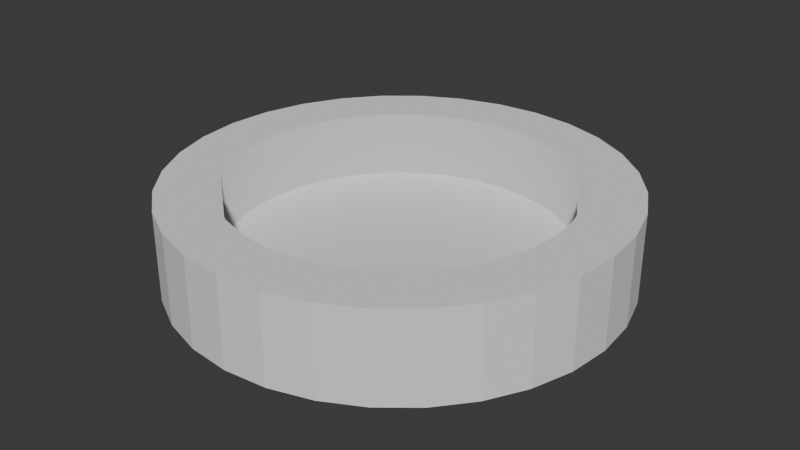 # Source: NotePlayer.blend  (saved by Blender 4.2.66; exported with 4.5.12 LTS)
import bpy
from mathutils import Matrix  # noqa: F401  (used for matrix-valued properties, if any)

bpy.ops.wm.read_factory_settings(use_empty=True)
scene = bpy.context.scene
scene.name = 'Scene'

# ---- collections
col_collection = bpy.data.collections.new('Collection'); scene.collection.children.link(col_collection)

# ---- world
world_world = bpy.data.worlds.new('World'); scene.world = world_world
world_world.use_nodes = True; world_world.node_tree.nodes.clear()
_N = world_world.node_tree.nodes; _L = world_world.node_tree.links
n0 = _N.new('ShaderNodeOutputWorld'); n0.name = 'World Output'; n0.location = (300, 300)
n1 = _N.new('ShaderNodeBackground'); n1.name = 'Background'; n1.location = (10, 300)
n1.inputs[0].default_value = (0.05088, 0.05088, 0.05088, 1.0)
_L.new(n1.outputs[0], n0.inputs[0])
n0.is_active_output = True
world_world.color = (0.05088, 0.05088, 0.05088)
world_world.sun_shadow_jitter_overblur = 0.0

# ---- meshes
me_cylinder = bpy.data.meshes.new('Cylinder')
me_cylinder.from_pydata([(0.0, 1.0, -1.0), (0.0, 0.75, -0.5), (0.0, 0.75, 1.0), (0.0, 1.0, 1.0), (0.1951, 0.9808, -1.0), (0.1463, 0.7356, -0.5), (0.1951, 0.9808, 1.0), (0.1463, 0.7356, 1.0), (0.3827, 0.9239, -1.0), (0.287, 0.6929, -0.5), (0.287, 0.6929, 1.0), (0.3827, 0.9239, 1.0), (0.4167, 0.6236, -0.5), (0.5556, 0.8315, -1.0), (0.4167, 0.6236, 1.0), (0.5556, 0.8315, 1.0), (0.7071, 0.7071, -1.0), (0.5303, 0.5303, -0.5), (0.7071, 0.7071, 1.0), (0.5303, 0.5303, 1.0), (0.8315, 0.5556, -1.0), (0.6236, 0.4167, -0.5), (0.8315, 0.5556, 1.0), (0.6236, 0.4167, 1.0), (0.9239, 0.3827, -1.0), (0.6929, 0.287, -0.5), (0.9239, 0.3827, 1.0), (0.6929, 0.287, 1.0), (0.9808, 0.1951, -1.0), (0.7356, 0.1463, -0.5), (0.9808, 0.1951, 1.0), (0.7356, 0.1463, 1.0), (1.0, 0.0, -1.0), (0.75, 0.0, -0.5), (1.0, 0.0, 1.0), (0.75, 0.0, 1.0), (0.7356, -0.1463, -0.5), (0.9808, -0.1951, -1.0), (0.7356, -0.1463, 1.0), (0.9808, -0.1951, 1.0), (0.6929, -0.287, -0.5), (0.9239, -0.3827, -1.0), (0.6929, -0.287, 1.0), (0.9239, -0.3827, 1.0), (0.6236, -0.4167, -0.5), (0.8315, -0.5556, -1.0), (0.6236, -0.4167, 1.0), (0.8315, -0.5556, 1.0), (0.5303, -0.5303, -0.5), (0.7071, -0.7071, -1.0), (0.5303, -0.5303, 1.0), (0.7061, -0.7061, 0.9993), (0.4167, -0.6236, -0.5), (0.5556, -0.8315, -1.0), (0.4167, -0.6236, 1.0), (0.5556, -0.8315, 1.0), (0.287, -0.6929, -0.5), (0.3827, -0.9239, -1.0), (0.3827, -0.9239, 1.0), (0.287, -0.6929, 1.0), (0.1951, -0.9808, -1.0), (0.1463, -0.7356, -0.5), (0.1951, -0.9808, 1.0), (0.1463, -0.7356, 1.0), (0.0, -0.75, -0.5), (0.0, -1.0, -1.0), (0.0, -0.75, 1.0), (0.0, -1.0, 1.0), (-0.1463, -0.7356, -0.5), (-0.1951, -0.9808, -1.0), (-0.1463, -0.7356, 1.0), (-0.1951, -0.9808, 1.0), (-0.287, -0.6929, -0.5), (-0.3827, -0.9239, -1.0), (-0.287, -0.6929, 1.0), (-0.3827, -0.9239, 1.0), (-0.4167, -0.6236, -0.5), (-0.5556, -0.8315, -1.0), (-0.5556, -0.8315, 1.0), (-0.4167, -0.6236, 1.0), (-0.7071, -0.7071, -1.0), (-0.5303, -0.5303, -0.5), (-0.5303, -0.5303, 1.0), (-0.7071, -0.7071, 1.0), (-0.8315, -0.5556, -1.0), (-0.6236, -0.4167, -0.5), (-0.8315, -0.5556, 1.0), (-0.6236, -0.4167, 1.0), (-0.6929, -0.287, -0.5), (-0.9239, -0.3827, -1.0), (-0.6929, -0.287, 1.0), (-0.9239, -0.3827, 1.0), (-0.7356, -0.1463, -0.5), (-0.9808, -0.1951, -1.0), (-0.7356, -0.1463, 1.0), (-0.9808, -0.1951, 1.0), (-0.75, 0.0, -0.5), (-1.0, 0.0, -1.0), (-0.75, 0.0, 1.0), (-1.0, 0.0, 1.0), (-0.7356, 0.1463, -0.5), (-0.9808, 0.1951, -1.0), (-0.7356, 0.1463, 1.0), (-0.9808, 0.1951, 1.0), (-0.6929, 0.287, -0.5), (-0.9239, 0.3827, -1.0), (-0.6929, 0.287, 1.0), (-0.9239, 0.3827, 1.0), (-0.6236, 0.4167, -0.5), (-0.8315, 0.5556, -1.0), (-0.8315, 0.5556, 1.0), (-0.6236, 0.4167, 1.0), (-0.5303, 0.5303, -0.5), (-0.7071, 0.7071, -1.0), (-0.5303, 0.5303, 1.0), (-0.7071, 0.7071, 1.0), (-0.5556, 0.8315, -1.0), (-0.4167, 0.6236, -0.5), (-0.5556, 0.8315, 1.0), (-0.4167, 0.6236, 1.0), (-0.3827, 0.9239, -1.0), (-0.287, 0.6929, -0.5), (-0.3827, 0.9239, 1.0), (-0.287, 0.6929, 1.0), (-0.1463, 0.7356, -0.5), (-0.1951, 0.9808, -1.0), (-0.1951, 0.9808, 1.0), (-0.1463, 0.7356, 1.0)], [], [(0, 3, 6, 4), (4, 6, 11, 8), (8, 11, 15, 13), (13, 15, 18, 16), (16, 18, 22, 20), (20, 22, 26, 24), (24, 26, 30, 28), (28, 30, 34, 32), (32, 34, 39, 37), (37, 39, 43, 41), (41, 43, 47, 45), (45, 47, 51, 49), (49, 51, 55, 53), (53, 55, 58, 57), (57, 58, 62, 60), (60, 62, 67, 65), (65, 67, 71, 69), (69, 71, 75, 73), (73, 75, 78, 77), (77, 78, 83, 80), (80, 83, 86, 84), (84, 86, 91, 89), (89, 91, 95, 93), (93, 95, 99, 97), (97, 99, 103, 101), (101, 103, 107, 105), (105, 107, 110, 109), (109, 110, 115, 113), (113, 115, 118, 116), (116, 118, 122, 120), (87, 90, 91, 86, 83, 78, 75, 71, 67, 62, 58, 55, 51, 47, 43, 42, 46, 50, 54, 59, 63, 66, 70, 74, 79, 82), (43, 39, 34, 30, 26, 22, 18, 15, 11, 6, 3, 126, 122, 118, 115, 110, 107, 103, 99, 95, 91, 90, 94, 98, 102, 106, 111, 114, 119, 123, 127, 2, 7, 10, 14, 19, 23, 27, 31, 35, 38, 42), (120, 122, 126, 125), (125, 126, 3, 0), (125, 0, 4, 8, 13, 16, 20, 24, 28, 32, 37, 41, 45, 49, 53, 57, 60, 65, 69, 73, 77, 80, 84, 89, 93, 97, 101, 105, 109, 113, 116, 120), (2, 1, 5, 7), (7, 5, 9, 10), (10, 9, 12, 14), (14, 12, 17, 19), (17, 21, 23, 19), (27, 23, 21, 25), (31, 27, 25, 29), (29, 33, 35, 31), (38, 35, 33, 36), (42, 38, 36, 40), (46, 42, 40, 44), (50, 46, 44, 48), (48, 52, 54, 50), (59, 54, 52, 56), (63, 59, 56, 61), (61, 64, 66, 63), (70, 66, 64, 68), (74, 70, 68, 72), (72, 76, 79, 74), (82, 79, 76, 81), (82, 81, 85, 87), (87, 85, 88, 90), (90, 88, 92, 94), (94, 92, 96, 98), (98, 96, 100, 102), (102, 100, 104, 106), (106, 104, 108, 111), (111, 108, 112, 114), (114, 112, 117, 119), (119, 117, 121, 123), (123, 121, 124, 127), (127, 124, 1, 2), (117, 112, 108, 104, 100, 96, 92, 88, 85, 81, 76, 72, 68, 64, 61, 56, 52, 48, 44, 40, 36, 33, 29, 25, 21, 17, 12, 9, 5, 1, 124, 121)])
me_cylinder.polygons.foreach_set('use_smooth', [0, 0, 0, 0, 0, 0, 0, 0, 0, 0, 0, 0, 0, 0, 0, 0, 0, 0, 0, 0, 0, 0, 0, 0, 0, 0, 0, 0, 0, 0, 0, 0, 0, 0, 0, 1, 1, 1, 1, 1, 1, 1, 1, 1, 1, 1, 1, 1, 1, 1, 1, 1, 1, 1, 1, 1, 1, 1, 1, 1, 1, 1, 1, 1, 1, 1, 1, 1])
_uv = me_cylinder.uv_layers.new(name='UVMap')
_uv.uv.foreach_set('vector', [1.0, 0.5, 1.0, 1.0, 0.9688, 1.0, 0.9688, 0.5, 0.9688, 0.5, 0.9688, 1.0, 0.9375, 1.0, 0.9375, 0.5, 0.9375, 0.5, 0.9375, 1.0, 0.9062, 1.0, 0.9062, 0.5, 0.9062, 0.5, 0.9062, 1.0, 0.875, 1.0, 0.875, 0.5, 0.875, 0.5, 0.875, 1.0, 0.8438, 1.0, 0.8438, 0.5, 0.8438, 0.5, 0.8438, 1.0, 0.8125, 1.0, 0.8125, 0.5, 0.8125, 0.5, 0.8125, 1.0, 0.7812, 1.0, 0.7812, 0.5, 0.7812, 0.5, 0.7812, 1.0, 0.75, 1.0, 0.75, 0.5, 0.75, 0.5, 0.75, 1.0, 0.7188, 1.0, 0.7188, 0.5, 0.7188, 0.5, 0.7188, 1.0, 0.6875, 1.0, 0.6875, 0.5, 0.6875, 0.5, 0.6875, 1.0, 0.6562, 1.0, 0.6562, 0.5, 0.6562, 0.5, 0.6562, 1.0, 0.625, 1.0, 0.625, 0.5, 0.625, 0.5, 0.625, 1.0, 0.5938, 1.0, 0.5938, 0.5, 0.5938, 0.5, 0.5938, 1.0, 0.5625, 1.0, 0.5625, 0.5, 0.5625, 0.5, 0.5625, 1.0, 0.5312, 1.0, 0.5312, 0.5, 0.5312, 0.5, 0.5312, 1.0, 0.5, 1.0, 0.5, 0.5, 0.5, 0.5, 0.5, 1.0, 0.4688, 1.0, 0.4688, 0.5, 0.4688, 0.5, 0.4688, 1.0, 0.4375, 1.0, 0.4375, 0.5, 0.4375, 0.5, 0.4375, 1.0, 0.4062, 1.0, 0.4062, 0.5, 0.4062, 0.5, 0.4062, 1.0, 0.375, 1.0, 0.375, 0.5, 0.375, 0.5, 0.375, 1.0, 0.3438, 1.0, 0.3438, 0.5, 0.3438, 0.5, 0.3438, 1.0, 0.3125, 1.0, 0.3125, 0.5, 0.3125, 0.5, 0.3125, 1.0, 0.2812, 1.0, 0.2812, 0.5, 0.2812, 0.5, 0.2812, 1.0, 0.25, 1.0, 0.25, 0.5, 0.25, 0.5, 0.25, 1.0, 0.2188, 1.0, 0.2188, 0.5, 0.2188, 0.5, 0.2188, 1.0, 0.1875, 1.0, 0.1875, 0.5, 0.1875, 0.5, 0.1875, 1.0, 0.1562, 1.0, 0.1562, 0.5, 0.1562, 0.5, 0.1562, 1.0, 0.125, 1.0, 0.125, 0.5, 0.125, 0.5, 0.125, 1.0, 0.09375, 1.0, 0.09375, 0.5, 0.09375, 0.5, 0.09375, 1.0, 0.0625, 1.0, 0.0625, 0.5, 0.1003, 0.15, 0.0837, 0.1811, 0.02827, 0.1582, 0.05045, 0.1167, 0.08029, 0.08029, 0.1167, 0.05045, 0.1582, 0.02827, 0.2032, 0.01461, 0.25, 0.01, 0.2968, 0.01461, 0.3418, 0.02827, 0.3833, 0.05045, 0.4197, 0.08029, 0.4496, 0.1167, 0.4717, 0.1582, 0.4163, 0.1811, 0.3997, 0.15, 0.3773, 0.1227, 0.35, 0.1003, 0.3189, 0.08368, 0.2851, 0.07345, 0.25, 0.06999, 0.2149, 0.07345, 0.1811, 0.0837, 0.15, 0.1003, 0.1227, 0.1227, 0.4717, 0.1582, 0.4854, 0.2032, 0.49, 0.25, 0.4854, 0.2968, 0.4717, 0.3418, 0.4496, 0.3833, 0.4197, 0.4197, 0.3833, 0.4496, 0.3418, 0.4717, 0.2968, 0.4854, 0.25, 0.49, 0.2032, 0.4854, 0.1582, 0.4717, 0.1167, 0.4496, 0.08029, 0.4197, 0.05045, 0.3833, 0.02827, 0.3418, 0.01461, 0.2968, 0.01, 0.25, 0.01461, 0.2032, 0.02827, 0.1582, 0.0837, 0.1811, 0.07346, 0.2149, 0.07, 0.25, 0.07346, 0.2851, 0.0837, 0.3189, 0.1003, 0.35, 0.1227, 0.3773, 0.15, 0.3997, 0.1811, 0.4163, 0.2149, 0.4265, 0.25, 0.43, 0.2851, 0.4265, 0.3189, 0.4163, 0.35, 0.3997, 0.3773, 0.3773, 0.3997, 0.35, 0.4163, 0.3189, 0.4265, 0.2851, 0.43, 0.25, 0.4266, 0.2149, 0.4163, 0.1811, 0.0625, 0.5, 0.0625, 1.0, 0.03125, 1.0, 0.03125, 0.5, 0.03125, 0.5, 0.03125, 1.0, 0.0, 1.0, 0.0, 0.5, 0.7032, 0.4854, 0.75, 0.49, 0.7968, 0.4854, 0.8418, 0.4717, 0.8833, 0.4496, 0.9197, 0.4197, 0.9496, 0.3833, 0.9717, 0.3418, 0.9854, 0.2968, 0.99, 0.25, 0.9854, 0.2032, 0.9717, 0.1582, 0.9496, 0.1167, 0.9197, 0.08029, 0.8833, 0.05045, 0.8418, 0.02827, 0.7968, 0.01461, 0.75, 0.01, 0.7032, 0.01461, 0.6582, 0.02827, 0.6167, 0.05045, 0.5803, 0.08029, 0.5504, 0.1167, 0.5283, 0.1582, 0.5146, 0.2032, 0.51, 0.25, 0.5146, 0.2968, 0.5283, 0.3418, 0.5504, 0.3833, 0.5803, 0.4197, 0.6167, 0.4496, 0.6582, 0.4717, 1.0, 1.0, 1.0, 0.5, 0.9688, 0.5, 0.9688, 1.0, 0.9688, 1.0, 0.9688, 0.5, 0.9375, 0.5, 0.9375, 1.0, 0.9375, 1.0, 0.9375, 0.5, 0.9062, 0.5, 0.9062, 1.0, 0.9062, 1.0, 0.9062, 0.5, 0.875, 0.5, 0.875, 1.0, 0.875, 0.5, 0.8438, 0.5, 0.8438, 1.0, 0.875, 1.0, 0.8125, 1.0, 0.8438, 1.0, 0.8438, 0.5, 0.8125, 0.5, 0.7812, 1.0, 0.8125, 1.0, 0.8125, 0.5, 0.7812, 0.5, 0.7812, 0.5, 0.75, 0.5, 0.75, 1.0, 0.7812, 1.0, 0.7188, 1.0, 0.75, 1.0, 0.75, 0.5, 0.7188, 0.5, 0.6875, 1.0, 0.7188, 1.0, 0.7188, 0.5, 0.6875, 0.5, 0.6562, 1.0, 0.6875, 1.0, 0.6875, 0.5, 0.6562, 0.5, 0.625, 1.0, 0.6562, 1.0, 0.6562, 0.5, 0.625, 0.5, 0.625, 0.5, 0.5938, 0.5, 0.5938, 1.0, 0.625, 1.0, 0.5625, 1.0, 0.5938, 1.0, 0.5938, 0.5, 0.5625, 0.5, 0.5312, 1.0, 0.5625, 1.0, 0.5625, 0.5, 0.5312, 0.5, 0.5312, 0.5, 0.5, 0.5, 0.5, 1.0, 0.5312, 1.0, 0.4688, 1.0, 0.5, 1.0, 0.5, 0.5, 0.4688, 0.5, 0.4375, 1.0, 0.4688, 1.0, 0.4688, 0.5, 0.4375, 0.5, 0.4375, 0.5, 0.4062, 0.5, 0.4062, 1.0, 0.4375, 1.0, 0.375, 1.0, 0.4062, 1.0, 0.4062, 0.5, 0.375, 0.5, 0.375, 1.0, 0.375, 0.5, 0.3438, 0.5, 0.3438, 1.0, 0.3438, 1.0, 0.3438, 0.5, 0.3125, 0.5, 0.3125, 1.0, 0.3125, 1.0, 0.3125, 0.5, 0.2812, 0.5, 0.2812, 1.0, 0.2812, 1.0, 0.2812, 0.5, 0.25, 0.5, 0.25, 1.0, 0.25, 1.0, 0.25, 0.5, 0.2188, 0.5, 0.2188, 1.0, 0.2188, 1.0, 0.2188, 0.5, 0.1875, 0.5, 0.1875, 1.0, 0.1875, 1.0, 0.1875, 0.5, 0.1562, 0.5, 0.1562, 1.0, 0.1562, 1.0, 0.1562, 0.5, 0.125, 0.5, 0.125, 1.0, 0.125, 1.0, 0.125, 0.5, 0.09375, 0.5, 0.09375, 1.0, 0.09375, 1.0, 0.09375, 0.5, 0.0625, 0.5, 0.0625, 1.0, 0.0625, 1.0, 0.0625, 0.5, 0.03125, 0.5, 0.03125, 1.0, 0.03125, 1.0, 0.03125, 0.5, 0.0, 0.5, 0.0, 1.0, 0.6167, 0.4496, 0.5803, 0.4197, 0.5504, 0.3833, 0.5283, 0.3418, 0.5146, 0.2968, 0.51, 0.25, 0.5146, 0.2032, 0.5283, 0.1582, 0.5504, 0.1167, 0.5803, 0.08029, 0.6167, 0.05045, 0.6582, 0.02827, 0.7032, 0.01461, 0.75, 0.01, 0.7968, 0.01461, 0.8418, 0.02827, 0.8833, 0.05045, 0.9197, 0.08029, 0.9496, 0.1167, 0.9717, 0.1582, 0.9854, 0.2032, 0.99, 0.25, 0.9854, 0.2968, 0.9717, 0.3418, 0.9496, 0.3833, 0.9197, 0.4197, 0.8833, 0.4496, 0.8418, 0.4717, 0.7968, 0.4854, 0.75, 0.49, 0.7032, 0.4854, 0.6582, 0.4717])
_ca = me_cylinder.color_attributes.new('Color', 'FLOAT_COLOR', 'POINT')
_ca.data.foreach_set('color', [1.0, 1.0, 1.0, 1.0, 1.0, 1.0, 1.0, 1.0, 1.0, 1.0, 1.0, 1.0, 1.0, 1.0, 1.0, 1.0, 1.0, 1.0, 1.0, 1.0, 1.0, 1.0, 1.0, 1.0, 1.0, 1.0, 1.0, 1.0, 1.0, 1.0, 1.0, 1.0, 1.0, 1.0, 1.0, 1.0, 1.0, 1.0, 1.0, 1.0, 1.0, 1.0, 1.0, 1.0, 1.0, 1.0, 1.0, 1.0, 1.0, 1.0, 1.0, 1.0, 1.0, 1.0, 1.0, 1.0, 1.0, 1.0, 1.0, 1.0, 1.0, 1.0, 1.0, 1.0, 1.0, 1.0, 1.0, 1.0, 1.0, 1.0, 1.0, 1.0, 1.0, 1.0, 1.0, 1.0, 1.0, 1.0, 1.0, 1.0, 1.0, 1.0, 1.0, 1.0, 1.0, 1.0, 1.0, 1.0, 1.0, 1.0, 1.0, 1.0, 1.0, 1.0, 1.0, 1.0, 1.0, 1.0, 1.0, 1.0, 1.0, 1.0, 1.0, 1.0, 1.0, 1.0, 1.0, 1.0, 1.0, 1.0, 1.0, 1.0, 1.0, 1.0, 1.0, 1.0, 1.0, 1.0, 1.0, 1.0, 1.0, 1.0, 1.0, 1.0, 1.0, 1.0, 1.0, 1.0, 1.0, 1.0, 1.0, 1.0, 1.0, 1.0, 1.0, 1.0, 1.0, 1.0, 1.0, 1.0, 1.0, 1.0, 1.0, 1.0, 1.0, 1.0, 1.0, 1.0, 1.0, 1.0, 1.0, 1.0, 1.0, 1.0, 1.0, 1.0, 1.0, 1.0, 1.0, 1.0, 1.0, 1.0, 1.0, 1.0, 1.0, 1.0, 1.0, 1.0, 1.0, 1.0, 1.0, 1.0, 1.0, 1.0, 1.0, 1.0, 1.0, 1.0, 1.0, 1.0, 1.0, 1.0, 1.0, 1.0, 1.0, 1.0, 1.0, 1.0, 1.0, 1.0, 1.0, 1.0, 1.0, 1.0, 1.0, 1.0, 1.0, 1.0, 1.0, 1.0, 1.0, 1.0, 1.0, 1.0, 1.0, 1.0, 1.0, 1.0, 1.0, 1.0, 1.0, 1.0, 1.0, 1.0, 1.0, 1.0, 1.0, 1.0, 1.0, 1.0, 1.0, 1.0, 1.0, 1.0, 1.0, 1.0, 1.0, 1.0, 1.0, 1.0, 1.0, 1.0, 1.0, 1.0, 1.0, 1.0, 1.0, 1.0, 1.0, 1.0, 1.0, 1.0, 1.0, 1.0, 1.0, 1.0, 1.0, 1.0, 1.0, 1.0, 1.0, 1.0, 1.0, 1.0, 1.0, 1.0, 1.0, 1.0, 1.0, 1.0, 1.0, 1.0, 1.0, 1.0, 1.0, 1.0, 1.0, 1.0, 1.0, 1.0, 1.0, 1.0, 1.0, 1.0, 1.0, 1.0, 1.0, 1.0, 1.0, 1.0, 1.0, 1.0, 1.0, 1.0, 1.0, 1.0, 1.0, 1.0, 1.0, 1.0, 1.0, 1.0, 1.0, 1.0, 1.0, 1.0, 1.0, 1.0, 1.0, 1.0, 1.0, 1.0, 1.0, 1.0, 1.0, 1.0, 1.0, 1.0, 1.0, 1.0, 1.0, 1.0, 1.0, 1.0, 1.0, 1.0, 1.0, 1.0, 1.0, 1.0, 1.0, 1.0, 1.0, 1.0, 1.0, 1.0, 1.0, 1.0, 1.0, 1.0, 1.0, 1.0, 1.0, 1.0, 1.0, 1.0, 1.0, 1.0, 1.0, 1.0, 1.0, 1.0, 1.0, 1.0, 1.0, 1.0, 1.0, 1.0, 1.0, 1.0, 1.0, 1.0, 1.0, 1.0, 1.0, 1.0, 1.0, 1.0, 1.0, 1.0, 1.0, 1.0, 1.0, 1.0, 1.0, 1.0, 1.0, 1.0, 1.0, 1.0, 1.0, 1.0, 1.0, 1.0, 1.0, 1.0, 1.0, 1.0, 1.0, 1.0, 1.0, 1.0, 1.0, 1.0, 1.0, 1.0, 1.0, 1.0, 1.0, 1.0, 1.0, 1.0, 1.0, 1.0, 1.0, 1.0, 1.0, 1.0, 1.0, 1.0, 1.0, 1.0, 1.0, 1.0, 1.0, 1.0, 1.0, 1.0, 1.0, 1.0, 1.0, 1.0, 1.0, 1.0, 1.0, 1.0, 1.0, 1.0, 1.0, 1.0, 1.0, 1.0, 1.0, 1.0, 1.0, 1.0, 1.0, 1.0, 1.0, 1.0, 1.0, 1.0, 1.0, 1.0, 1.0, 1.0, 1.0, 1.0, 1.0, 1.0, 1.0, 1.0, 1.0, 1.0, 1.0, 1.0, 1.0, 1.0, 1.0, 1.0, 1.0, 1.0, 1.0, 1.0, 1.0, 1.0, 1.0, 1.0, 1.0, 1.0, 1.0, 1.0, 1.0, 1.0, 1.0, 1.0, 1.0, 1.0, 1.0, 1.0, 1.0, 1.0, 1.0, 1.0, 1.0, 1.0, 1.0, 1.0, 1.0, 1.0, 1.0, 1.0, 1.0, 1.0, 1.0, 1.0, 1.0, 1.0, 1.0, 1.0, 1.0, 1.0, 1.0, 1.0, 1.0, 1.0, 1.0, 1.0, 1.0, 1.0, 1.0, 1.0, 1.0, 1.0, 1.0, 1.0, 1.0, 1.0, 1.0, 1.0, 1.0, 1.0])
me_cylinder.update()

# ---- objects
ob_cylinder = bpy.data.objects.new('Cylinder', me_cylinder)

# ---- transforms, parenting, visibility, modifiers, constraints
ob_cylinder.location = (0.0, 0.0, 0.0)
ob_cylinder.scale = (1.0, 1.0, 0.2)

# ---- collection membership
col_collection.objects.link(ob_cylinder)

# ---- scene / render settings (as saved in the file)
scene.frame_start = 1; scene.frame_end = 250; scene.frame_set(1)
scene.render.engine = 'BLENDER_EEVEE_NEXT'
bpy.context.view_layer.update()

# ---- added for rendering (the .blend has no active camera and no usable light): camera, sun
cam_auto = bpy.data.cameras.new('AutoCamera')
cam_auto.lens = 50.0
cam_auto.sensor_width = 36.0
cam_auto.clip_end = 1000.0
ob_auto_camera = bpy.data.objects.new('AutoCamera', cam_auto)
scene.collection.objects.link(ob_auto_camera)
ob_auto_camera.location = (2.64297, -3.17156, 2.11438)
ob_auto_camera.rotation_euler = (1.09748, -7.21219e-08, 0.694738)
scene.camera = ob_auto_camera
light_auto_sun = bpy.data.lights.new('AutoSun', 'SUN')
light_auto_sun.energy = 3.0
light_auto_sun.angle = 0.0523599
ob_auto_sun = bpy.data.objects.new('AutoSun', light_auto_sun)
scene.collection.objects.link(ob_auto_sun)
ob_auto_sun.rotation_euler = (0.872665, 0.174533, 0.523599)
bpy.context.view_layer.update()
